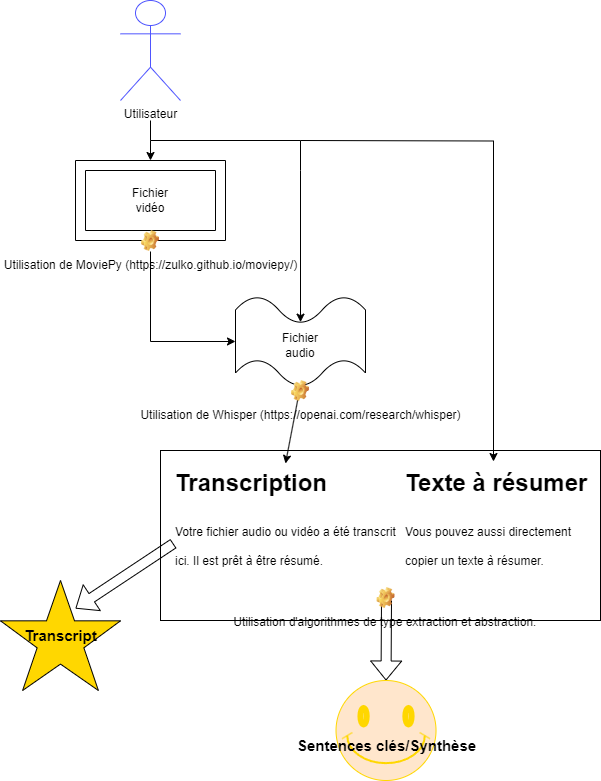

The diagram above was exported from draw.io. Its source (the exported page's mxGraphModel, read from the mxfile embedded in the PNG):
<mxGraphModel dx="1434" dy="1925" grid="1" gridSize="10" guides="1" tooltips="1" connect="1" arrows="1" fold="1" page="1" pageScale="1" pageWidth="827" pageHeight="1169" math="0" shadow="0">
  <root>
    <mxCell id="0" />
    <mxCell id="1" parent="0" />
    <mxCell id="0EppgpKSXVvjBlZOUee2-26" value="" style="rounded=0;whiteSpace=wrap;html=1;" parent="1" vertex="1">
      <mxGeometry x="250" y="-430" width="440" height="170" as="geometry" />
    </mxCell>
    <mxCell id="0EppgpKSXVvjBlZOUee2-1" value="" style="verticalLabelPosition=bottom;verticalAlign=top;html=1;shape=mxgraph.basic.wave2;dy=0.3;" parent="1" vertex="1">
      <mxGeometry x="325" y="-584" width="130" height="90" as="geometry" />
    </mxCell>
    <mxCell id="0EppgpKSXVvjBlZOUee2-2" value="" style="verticalLabelPosition=bottom;verticalAlign=top;html=1;shape=mxgraph.basic.frame;dx=10;whiteSpace=wrap;" parent="1" vertex="1">
      <mxGeometry x="165" y="-720" width="150" height="80" as="geometry" />
    </mxCell>
    <mxCell id="0EppgpKSXVvjBlZOUee2-3" value="&lt;h1&gt;&lt;span style=&quot;background-color: initial;&quot;&gt;Texte à résumer&lt;/span&gt;&lt;/h1&gt;&lt;h1&gt;&lt;span style=&quot;background-color: initial; font-size: 12px; font-weight: normal;&quot;&gt;Vous pouvez aussi directement copier un texte à résumer.&amp;nbsp;&lt;/span&gt;&lt;br&gt;&lt;/h1&gt;" style="text;html=1;strokeColor=none;fillColor=none;spacing=5;spacingTop=-20;whiteSpace=wrap;overflow=hidden;rounded=0;" parent="1" vertex="1">
      <mxGeometry x="490" y="-417" width="200" height="124" as="geometry" />
    </mxCell>
    <mxCell id="0EppgpKSXVvjBlZOUee2-7" value="Utilisateur" style="shape=umlActor;verticalLabelPosition=bottom;verticalAlign=top;html=1;outlineConnect=0;title=User;text=User;strokeColor=#4F55FF;" parent="1" vertex="1">
      <mxGeometry x="210" y="-880" width="60" height="100" as="geometry" />
    </mxCell>
    <mxCell id="0EppgpKSXVvjBlZOUee2-16" value="Fichier vidéo" style="text;html=1;strokeColor=none;fillColor=none;align=center;verticalAlign=middle;whiteSpace=wrap;rounded=0;" parent="1" vertex="1">
      <mxGeometry x="210" y="-697.5" width="60" height="35" as="geometry" />
    </mxCell>
    <mxCell id="0EppgpKSXVvjBlZOUee2-17" value="Fichier audio" style="text;html=1;strokeColor=none;fillColor=none;align=center;verticalAlign=middle;whiteSpace=wrap;rounded=0;" parent="1" vertex="1">
      <mxGeometry x="360" y="-550" width="60" height="30" as="geometry" />
    </mxCell>
    <mxCell id="0EppgpKSXVvjBlZOUee2-21" value="" style="edgeStyle=orthogonalEdgeStyle;rounded=0;orthogonalLoop=1;jettySize=auto;html=1;entryX=0.465;entryY=-0.016;entryDx=0;entryDy=0;entryPerimeter=0;" parent="1" target="0EppgpKSXVvjBlZOUee2-3" edge="1">
      <mxGeometry relative="1" as="geometry">
        <mxPoint x="390" y="-740" as="sourcePoint" />
        <mxPoint x="245" y="-600" as="targetPoint" />
      </mxGeometry>
    </mxCell>
    <mxCell id="0EppgpKSXVvjBlZOUee2-24" value="" style="endArrow=classic;html=1;rounded=0;exitX=0;exitY=0;exitDx=65;exitDy=88.92;entryX=0.5;entryY=0;entryDx=0;entryDy=0;exitPerimeter=0;" parent="1" source="0EppgpKSXVvjBlZOUee2-1" target="0EppgpKSXVvjBlZOUee2-25" edge="1">
      <mxGeometry width="50" height="50" relative="1" as="geometry">
        <mxPoint x="105" y="-555" as="sourcePoint" />
        <mxPoint x="230" y="-330" as="targetPoint" />
      </mxGeometry>
    </mxCell>
    <mxCell id="0EppgpKSXVvjBlZOUee2-25" value="&lt;h1&gt;&lt;span style=&quot;background-color: initial;&quot;&gt;Transcription&lt;/span&gt;&lt;/h1&gt;&lt;h1&gt;&lt;span style=&quot;background-color: initial; font-size: 12px; font-weight: normal;&quot;&gt;Votre fichier audio ou vidéo a été transcrit ici. Il est prêt à être résumé.&amp;nbsp;&lt;/span&gt;&lt;br&gt;&lt;/h1&gt;" style="text;html=1;strokeColor=none;fillColor=none;spacing=5;spacingTop=-20;whiteSpace=wrap;overflow=hidden;rounded=0;" parent="1" vertex="1">
      <mxGeometry x="260" y="-417" width="230" height="117" as="geometry" />
    </mxCell>
    <mxCell id="0EppgpKSXVvjBlZOUee2-28" value="" style="endArrow=classic;html=1;rounded=0;entryX=0;entryY=0;entryDx=65;entryDy=25.65;entryPerimeter=0;" parent="1" target="0EppgpKSXVvjBlZOUee2-1" edge="1">
      <mxGeometry width="50" height="50" relative="1" as="geometry">
        <mxPoint x="390" y="-710" as="sourcePoint" />
        <mxPoint x="250" y="-720" as="targetPoint" />
      </mxGeometry>
    </mxCell>
    <mxCell id="0EppgpKSXVvjBlZOUee2-29" value="" style="endArrow=classic;html=1;rounded=0;edgeStyle=orthogonalEdgeStyle;entryX=0.5;entryY=0;entryDx=0;entryDy=0;entryPerimeter=0;" parent="1" target="0EppgpKSXVvjBlZOUee2-2" edge="1">
      <mxGeometry width="50" height="50" relative="1" as="geometry">
        <mxPoint x="390" y="-710" as="sourcePoint" />
        <mxPoint x="150" y="-710" as="targetPoint" />
        <Array as="points">
          <mxPoint x="390" y="-740" />
          <mxPoint x="240" y="-740" />
        </Array>
      </mxGeometry>
    </mxCell>
    <mxCell id="0EppgpKSXVvjBlZOUee2-32" value="" style="shape=flexArrow;endArrow=classic;html=1;rounded=0;entryX=0.5;entryY=0;entryDx=0;entryDy=0;entryPerimeter=0;" parent="1" target="0EppgpKSXVvjBlZOUee2-33" edge="1">
      <mxGeometry width="50" height="50" relative="1" as="geometry">
        <mxPoint x="476" y="-280" as="sourcePoint" />
        <mxPoint x="385" y="-300" as="targetPoint" />
      </mxGeometry>
    </mxCell>
    <mxCell id="0EppgpKSXVvjBlZOUee2-33" value="" style="verticalLabelPosition=bottom;verticalAlign=top;html=1;shape=mxgraph.basic.smiley;fillColor=#ffe6cc;strokeColor=#FFD700;" parent="1" vertex="1">
      <mxGeometry x="425.52" y="-200" width="100" height="100" as="geometry" />
    </mxCell>
    <mxCell id="0EppgpKSXVvjBlZOUee2-46" value="Utilisation de Whisper (https://openai.com/research/whisper)" style="shape=image;html=1;verticalLabelPosition=bottom;verticalAlign=top;imageAspect=1;aspect=fixed;image=img/clipart/Gear_128x128.png" parent="1" vertex="1">
      <mxGeometry x="381.05" y="-500" width="17.9" height="21" as="geometry" />
    </mxCell>
    <mxCell id="0EppgpKSXVvjBlZOUee2-50" value="" style="endArrow=classic;html=1;rounded=0;exitX=0.5;exitY=1;exitDx=0;exitDy=0;exitPerimeter=0;edgeStyle=orthogonalEdgeStyle;entryX=0;entryY=0;entryDx=0;entryDy=45;entryPerimeter=0;" parent="1" source="0EppgpKSXVvjBlZOUee2-51" target="0EppgpKSXVvjBlZOUee2-1" edge="1">
      <mxGeometry width="50" height="50" relative="1" as="geometry">
        <mxPoint x="115" y="-559" as="sourcePoint" />
        <mxPoint x="240" y="-570" as="targetPoint" />
      </mxGeometry>
    </mxCell>
    <mxCell id="0EppgpKSXVvjBlZOUee2-51" value="Utilisation de MoviePy (https://zulko.github.io/moviepy/)" style="shape=image;html=1;verticalLabelPosition=bottom;verticalAlign=top;imageAspect=1;aspect=fixed;image=img/clipart/Gear_128x128.png" parent="1" vertex="1">
      <mxGeometry x="231.05" y="-650" width="17.9" height="21" as="geometry" />
    </mxCell>
    <mxCell id="0EppgpKSXVvjBlZOUee2-54" value="Utilisation d'algorithmes de type extraction et abstraction.&amp;nbsp;" style="shape=image;html=1;verticalLabelPosition=bottom;verticalAlign=top;imageAspect=1;aspect=fixed;image=img/clipart/Gear_128x128.png" parent="1" vertex="1">
      <mxGeometry x="466.58" y="-293" width="17.9" height="21" as="geometry" />
    </mxCell>
    <mxCell id="0EppgpKSXVvjBlZOUee2-56" value="Sentences clés/Synthèse" style="text;strokeColor=none;fillColor=none;html=1;fontSize=15;fontStyle=1;verticalAlign=middle;align=center;" parent="1" vertex="1">
      <mxGeometry x="427.52" y="-140" width="96" height="10" as="geometry" />
    </mxCell>
    <mxCell id="0EppgpKSXVvjBlZOUee2-61" value="" style="endArrow=none;html=1;rounded=0;" parent="1" edge="1">
      <mxGeometry width="50" height="50" relative="1" as="geometry">
        <mxPoint x="240" y="-760" as="sourcePoint" />
        <mxPoint x="240" y="-740" as="targetPoint" />
      </mxGeometry>
    </mxCell>
    <mxCell id="F7vK10WyjQe6DK75mrx_-1" value="" style="shape=flexArrow;endArrow=classic;html=1;rounded=0;entryX=0.5;entryY=0;entryDx=0;entryDy=0;entryPerimeter=0;exitX=0.013;exitY=0.684;exitDx=0;exitDy=0;exitPerimeter=0;" edge="1" parent="1" source="0EppgpKSXVvjBlZOUee2-25">
      <mxGeometry width="50" height="50" relative="1" as="geometry">
        <mxPoint x="165" y="-352" as="sourcePoint" />
        <mxPoint x="165" y="-272" as="targetPoint" />
      </mxGeometry>
    </mxCell>
    <mxCell id="F7vK10WyjQe6DK75mrx_-4" value="" style="verticalLabelPosition=bottom;verticalAlign=top;html=1;shape=mxgraph.basic.star;fillColor=#FFD700;" vertex="1" parent="1">
      <mxGeometry x="90" y="-300" width="120" height="110" as="geometry" />
    </mxCell>
    <mxCell id="F7vK10WyjQe6DK75mrx_-5" value="Transcript" style="text;strokeColor=none;fillColor=none;html=1;fontSize=15;fontStyle=1;verticalAlign=middle;align=center;" vertex="1" parent="1">
      <mxGeometry x="102" y="-250" width="96" height="10" as="geometry" />
    </mxCell>
  </root>
</mxGraphModel>